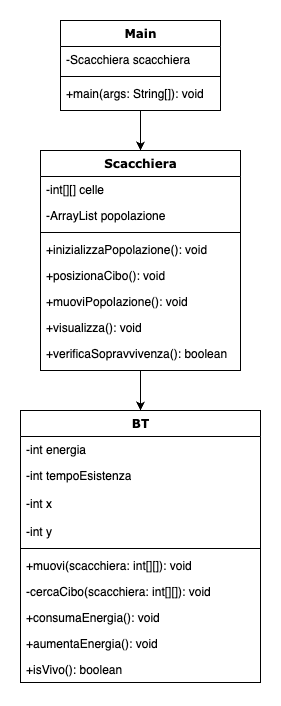

The diagram above was exported from draw.io. Its source (the exported page's mxGraphModel, read from the mxfile embedded in the PNG):
<mxGraphModel dx="787" dy="601" grid="1" gridSize="10" guides="1" tooltips="1" connect="1" arrows="1" fold="1" page="1" pageScale="1" pageWidth="1100" pageHeight="850" background="none" math="0" shadow="0">
  <root>
    <mxCell id="0" />
    <mxCell id="1" parent="0" />
    <mxCell id="2K6VZcKw3e5WsQMtG2Wh-25" style="edgeStyle=orthogonalEdgeStyle;rounded=0;orthogonalLoop=1;jettySize=auto;html=1;entryX=0.5;entryY=0;entryDx=0;entryDy=0;" edge="1" parent="1" source="78961159f06e98e8-17" target="2K6VZcKw3e5WsQMtG2Wh-1">
      <mxGeometry relative="1" as="geometry" />
    </mxCell>
    <mxCell id="78961159f06e98e8-17" value="Main" style="swimlane;html=1;fontStyle=1;align=center;verticalAlign=top;childLayout=stackLayout;horizontal=1;startSize=26;horizontalStack=0;resizeParent=1;resizeLast=0;collapsible=1;marginBottom=0;swimlaneFillColor=#ffffff;rounded=0;shadow=0;comic=0;labelBackgroundColor=none;strokeWidth=1;fillColor=none;fontFamily=Verdana;fontSize=12" parent="1" vertex="1">
      <mxGeometry x="50" y="20" width="160" height="90" as="geometry" />
    </mxCell>
    <mxCell id="78961159f06e98e8-23" value="-Scacchiera scacchiera" style="text;html=1;strokeColor=none;fillColor=none;align=left;verticalAlign=top;spacingLeft=4;spacingRight=4;whiteSpace=wrap;overflow=hidden;rotatable=0;points=[[0,0.5],[1,0.5]];portConstraint=eastwest;" parent="78961159f06e98e8-17" vertex="1">
      <mxGeometry y="26" width="160" height="26" as="geometry" />
    </mxCell>
    <mxCell id="78961159f06e98e8-19" value="" style="line;html=1;strokeWidth=1;fillColor=none;align=left;verticalAlign=middle;spacingTop=-1;spacingLeft=3;spacingRight=3;rotatable=0;labelPosition=right;points=[];portConstraint=eastwest;" parent="78961159f06e98e8-17" vertex="1">
      <mxGeometry y="52" width="160" height="8" as="geometry" />
    </mxCell>
    <mxCell id="78961159f06e98e8-27" value="+main(args: String[]): void" style="text;html=1;strokeColor=none;fillColor=none;align=left;verticalAlign=top;spacingLeft=4;spacingRight=4;whiteSpace=wrap;overflow=hidden;rotatable=0;points=[[0,0.5],[1,0.5]];portConstraint=eastwest;" parent="78961159f06e98e8-17" vertex="1">
      <mxGeometry y="60" width="160" height="26" as="geometry" />
    </mxCell>
    <mxCell id="2K6VZcKw3e5WsQMtG2Wh-27" style="edgeStyle=orthogonalEdgeStyle;rounded=0;orthogonalLoop=1;jettySize=auto;html=1;exitX=0.5;exitY=1;exitDx=0;exitDy=0;" edge="1" parent="1" source="2K6VZcKw3e5WsQMtG2Wh-1" target="2K6VZcKw3e5WsQMtG2Wh-14">
      <mxGeometry relative="1" as="geometry" />
    </mxCell>
    <mxCell id="2K6VZcKw3e5WsQMtG2Wh-1" value="Scacchiera" style="swimlane;html=1;fontStyle=1;align=center;verticalAlign=top;childLayout=stackLayout;horizontal=1;startSize=26;horizontalStack=0;resizeParent=1;resizeLast=0;collapsible=1;marginBottom=0;swimlaneFillColor=#ffffff;rounded=0;shadow=0;comic=0;labelBackgroundColor=none;strokeWidth=1;fillColor=none;fontFamily=Verdana;fontSize=12" vertex="1" parent="1">
      <mxGeometry x="30" y="150" width="200" height="220" as="geometry" />
    </mxCell>
    <mxCell id="2K6VZcKw3e5WsQMtG2Wh-2" value="-int[][] celle" style="text;html=1;strokeColor=none;fillColor=none;align=left;verticalAlign=top;spacingLeft=4;spacingRight=4;whiteSpace=wrap;overflow=hidden;rotatable=0;points=[[0,0.5],[1,0.5]];portConstraint=eastwest;" vertex="1" parent="2K6VZcKw3e5WsQMtG2Wh-1">
      <mxGeometry y="26" width="200" height="26" as="geometry" />
    </mxCell>
    <mxCell id="2K6VZcKw3e5WsQMtG2Wh-8" value="-ArrayList popolazione" style="text;html=1;strokeColor=none;fillColor=none;align=left;verticalAlign=top;spacingLeft=4;spacingRight=4;whiteSpace=wrap;overflow=hidden;rotatable=0;points=[[0,0.5],[1,0.5]];portConstraint=eastwest;" vertex="1" parent="2K6VZcKw3e5WsQMtG2Wh-1">
      <mxGeometry y="52" width="200" height="26" as="geometry" />
    </mxCell>
    <mxCell id="2K6VZcKw3e5WsQMtG2Wh-4" value="" style="line;html=1;strokeWidth=1;fillColor=none;align=left;verticalAlign=middle;spacingTop=-1;spacingLeft=3;spacingRight=3;rotatable=0;labelPosition=right;points=[];portConstraint=eastwest;" vertex="1" parent="2K6VZcKw3e5WsQMtG2Wh-1">
      <mxGeometry y="78" width="200" height="8" as="geometry" />
    </mxCell>
    <mxCell id="2K6VZcKw3e5WsQMtG2Wh-5" value="+inizializzaPopolazione(): void" style="text;html=1;strokeColor=none;fillColor=none;align=left;verticalAlign=top;spacingLeft=4;spacingRight=4;whiteSpace=wrap;overflow=hidden;rotatable=0;points=[[0,0.5],[1,0.5]];portConstraint=eastwest;" vertex="1" parent="2K6VZcKw3e5WsQMtG2Wh-1">
      <mxGeometry y="86" width="200" height="26" as="geometry" />
    </mxCell>
    <mxCell id="2K6VZcKw3e5WsQMtG2Wh-10" value="+posizionaCibo(): void" style="text;html=1;strokeColor=none;fillColor=none;align=left;verticalAlign=top;spacingLeft=4;spacingRight=4;whiteSpace=wrap;overflow=hidden;rotatable=0;points=[[0,0.5],[1,0.5]];portConstraint=eastwest;" vertex="1" parent="2K6VZcKw3e5WsQMtG2Wh-1">
      <mxGeometry y="112" width="200" height="26" as="geometry" />
    </mxCell>
    <mxCell id="2K6VZcKw3e5WsQMtG2Wh-13" value="+muoviPopolazione(): void" style="text;html=1;strokeColor=none;fillColor=none;align=left;verticalAlign=top;spacingLeft=4;spacingRight=4;whiteSpace=wrap;overflow=hidden;rotatable=0;points=[[0,0.5],[1,0.5]];portConstraint=eastwest;" vertex="1" parent="2K6VZcKw3e5WsQMtG2Wh-1">
      <mxGeometry y="138" width="200" height="26" as="geometry" />
    </mxCell>
    <mxCell id="2K6VZcKw3e5WsQMtG2Wh-12" value="+visualizza(): void" style="text;html=1;strokeColor=none;fillColor=none;align=left;verticalAlign=top;spacingLeft=4;spacingRight=4;whiteSpace=wrap;overflow=hidden;rotatable=0;points=[[0,0.5],[1,0.5]];portConstraint=eastwest;" vertex="1" parent="2K6VZcKw3e5WsQMtG2Wh-1">
      <mxGeometry y="164" width="200" height="26" as="geometry" />
    </mxCell>
    <mxCell id="2K6VZcKw3e5WsQMtG2Wh-11" value="+verificaSopravvivenza(): boolean" style="text;html=1;strokeColor=none;fillColor=none;align=left;verticalAlign=top;spacingLeft=4;spacingRight=4;whiteSpace=wrap;overflow=hidden;rotatable=0;points=[[0,0.5],[1,0.5]];portConstraint=eastwest;" vertex="1" parent="2K6VZcKw3e5WsQMtG2Wh-1">
      <mxGeometry y="190" width="200" height="26" as="geometry" />
    </mxCell>
    <mxCell id="2K6VZcKw3e5WsQMtG2Wh-14" value="BT" style="swimlane;html=1;fontStyle=1;align=center;verticalAlign=top;childLayout=stackLayout;horizontal=1;startSize=26;horizontalStack=0;resizeParent=1;resizeLast=0;collapsible=1;marginBottom=0;swimlaneFillColor=#ffffff;rounded=0;shadow=0;comic=0;labelBackgroundColor=none;strokeWidth=1;fillColor=none;fontFamily=Verdana;fontSize=12" vertex="1" parent="1">
      <mxGeometry x="10" y="410" width="240" height="272" as="geometry" />
    </mxCell>
    <mxCell id="2K6VZcKw3e5WsQMtG2Wh-15" value="-int energia" style="text;html=1;strokeColor=none;fillColor=none;align=left;verticalAlign=top;spacingLeft=4;spacingRight=4;whiteSpace=wrap;overflow=hidden;rotatable=0;points=[[0,0.5],[1,0.5]];portConstraint=eastwest;" vertex="1" parent="2K6VZcKw3e5WsQMtG2Wh-14">
      <mxGeometry y="26" width="240" height="26" as="geometry" />
    </mxCell>
    <mxCell id="2K6VZcKw3e5WsQMtG2Wh-16" value="-int tempoEsistenza" style="text;html=1;strokeColor=none;fillColor=none;align=left;verticalAlign=top;spacingLeft=4;spacingRight=4;whiteSpace=wrap;overflow=hidden;rotatable=0;points=[[0,0.5],[1,0.5]];portConstraint=eastwest;" vertex="1" parent="2K6VZcKw3e5WsQMtG2Wh-14">
      <mxGeometry y="52" width="240" height="28" as="geometry" />
    </mxCell>
    <mxCell id="2K6VZcKw3e5WsQMtG2Wh-17" value="-int x" style="text;html=1;strokeColor=none;fillColor=none;align=left;verticalAlign=top;spacingLeft=4;spacingRight=4;whiteSpace=wrap;overflow=hidden;rotatable=0;points=[[0,0.5],[1,0.5]];portConstraint=eastwest;" vertex="1" parent="2K6VZcKw3e5WsQMtG2Wh-14">
      <mxGeometry y="80" width="240" height="28" as="geometry" />
    </mxCell>
    <mxCell id="2K6VZcKw3e5WsQMtG2Wh-18" value="-int y" style="text;html=1;strokeColor=none;fillColor=none;align=left;verticalAlign=top;spacingLeft=4;spacingRight=4;whiteSpace=wrap;overflow=hidden;rotatable=0;points=[[0,0.5],[1,0.5]];portConstraint=eastwest;" vertex="1" parent="2K6VZcKw3e5WsQMtG2Wh-14">
      <mxGeometry y="108" width="240" height="26" as="geometry" />
    </mxCell>
    <mxCell id="2K6VZcKw3e5WsQMtG2Wh-19" value="" style="line;html=1;strokeWidth=1;fillColor=none;align=left;verticalAlign=middle;spacingTop=-1;spacingLeft=3;spacingRight=3;rotatable=0;labelPosition=right;points=[];portConstraint=eastwest;" vertex="1" parent="2K6VZcKw3e5WsQMtG2Wh-14">
      <mxGeometry y="134" width="240" height="8" as="geometry" />
    </mxCell>
    <mxCell id="2K6VZcKw3e5WsQMtG2Wh-20" value="+muovi(scacchiera: int[][]): void" style="text;html=1;strokeColor=none;fillColor=none;align=left;verticalAlign=top;spacingLeft=4;spacingRight=4;whiteSpace=wrap;overflow=hidden;rotatable=0;points=[[0,0.5],[1,0.5]];portConstraint=eastwest;" vertex="1" parent="2K6VZcKw3e5WsQMtG2Wh-14">
      <mxGeometry y="142" width="240" height="26" as="geometry" />
    </mxCell>
    <mxCell id="2K6VZcKw3e5WsQMtG2Wh-28" value="-cercaCibo(scacchiera: int[][]): void" style="text;html=1;strokeColor=none;fillColor=none;align=left;verticalAlign=top;spacingLeft=4;spacingRight=4;whiteSpace=wrap;overflow=hidden;rotatable=0;points=[[0,0.5],[1,0.5]];portConstraint=eastwest;" vertex="1" parent="2K6VZcKw3e5WsQMtG2Wh-14">
      <mxGeometry y="168" width="240" height="26" as="geometry" />
    </mxCell>
    <mxCell id="2K6VZcKw3e5WsQMtG2Wh-21" value="+consumaEnergia(): void" style="text;html=1;strokeColor=none;fillColor=none;align=left;verticalAlign=top;spacingLeft=4;spacingRight=4;whiteSpace=wrap;overflow=hidden;rotatable=0;points=[[0,0.5],[1,0.5]];portConstraint=eastwest;" vertex="1" parent="2K6VZcKw3e5WsQMtG2Wh-14">
      <mxGeometry y="194" width="240" height="26" as="geometry" />
    </mxCell>
    <mxCell id="2K6VZcKw3e5WsQMtG2Wh-22" value="+aumentaEnergia(): void" style="text;html=1;strokeColor=none;fillColor=none;align=left;verticalAlign=top;spacingLeft=4;spacingRight=4;whiteSpace=wrap;overflow=hidden;rotatable=0;points=[[0,0.5],[1,0.5]];portConstraint=eastwest;" vertex="1" parent="2K6VZcKw3e5WsQMtG2Wh-14">
      <mxGeometry y="220" width="240" height="26" as="geometry" />
    </mxCell>
    <mxCell id="2K6VZcKw3e5WsQMtG2Wh-23" value="+isVivo(): boolean" style="text;html=1;strokeColor=none;fillColor=none;align=left;verticalAlign=top;spacingLeft=4;spacingRight=4;whiteSpace=wrap;overflow=hidden;rotatable=0;points=[[0,0.5],[1,0.5]];portConstraint=eastwest;" vertex="1" parent="2K6VZcKw3e5WsQMtG2Wh-14">
      <mxGeometry y="246" width="240" height="26" as="geometry" />
    </mxCell>
  </root>
</mxGraphModel>